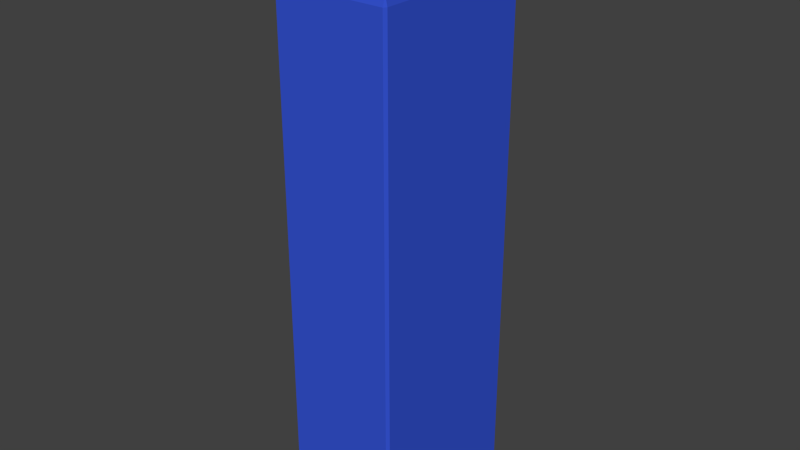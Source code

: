# Source: lipo2s.blend  (saved by Blender 2.74.0; exported with 4.5.12 LTS)
import bpy
from mathutils import Matrix  # noqa: F401  (used for matrix-valued properties, if any)

bpy.ops.wm.read_factory_settings(use_empty=True)
scene = bpy.context.scene
scene.name = 'Scene'

# ---- collections
col_collection_1 = bpy.data.collections.new('Collection 1'); scene.collection.children.link(col_collection_1)

# ---- materials (node trees are filled in below, after node groups)
mat_material_002 = bpy.data.materials.new('Material.002')
mat_material_002.alpha_threshold = 0.0
mat_material_002.use_transparent_shadow = False
mat_material_002.diffuse_color = (0.02198, 0.02198, 0.02198, 1.0)
mat_material_002.roughness = 0.5
mat_material_001 = bpy.data.materials.new('Material.001')
mat_material_001.alpha_threshold = 0.0
mat_material_001.use_transparent_shadow = False
mat_material_001.diffuse_color = (0.8, 0.0, 0.01211, 1.0)
mat_material_001.roughness = 0.5
mat_material = bpy.data.materials.new('Material')
mat_material.alpha_threshold = 0.0
mat_material.use_transparent_shadow = False
mat_material.diffuse_color = (0.03677, 0.08862, 0.6619, 1.0)
mat_material.roughness = 0.5

# ---- material node trees

# ---- world
world_world = bpy.data.worlds.new('World'); scene.world = world_world
world_world.color = (0.05088, 0.05088, 0.05088)
world_world.use_sun_shadow = False
world_world.sun_shadow_jitter_overblur = 0.0
world_world.cycles.sampling_method = 'MANUAL'
world_world.cycles.sample_map_resolution = 256

# ---- meshes
me_circle_004 = bpy.data.meshes.new('Circle.004')
me_circle_004.from_pydata([(-15.95, -26.47, -1.0), (-16.15, -26.49, -1.0), (-16.34, -26.55, -1.0), (-16.51, -26.64, -1.0), (-16.66, -26.76, -1.0), (-16.79, -26.91, -1.0), (-16.88, -27.09, -1.0), (-16.93, -27.27, -1.0), (-16.95, -27.47, -1.0), (-16.93, -27.66, -1.0), (-16.88, -27.85, -1.0), (-16.79, -28.03, -1.0), (-16.66, -28.18, -1.0), (-16.51, -28.3, -1.0), (-16.34, -28.39, -1.0), (-16.15, -28.45, -1.0), (-15.95, -28.47, -1.0), (-15.76, -28.45, -1.0), (-15.57, -28.39, -1.0), (-15.4, -28.3, -1.0), (-15.25, -28.18, -1.0), (-15.12, -28.03, -1.0), (-15.03, -27.85, -1.0), (-14.97, -27.66, -1.0), (-14.95, -27.47, -1.0), (-14.97, -27.27, -1.0), (-15.03, -27.09, -1.0), (-15.12, -26.91, -1.0), (-15.25, -26.76, -1.0), (-15.4, -26.64, -1.0), (-15.57, -26.55, -1.0), (-15.76, -26.49, -1.0), (-15.95, -26.47, 9.0), (-16.15, -26.49, 9.0), (-16.34, -26.55, 9.0), (-16.51, -26.64, 9.0), (-16.66, -26.76, 9.0), (-16.79, -26.91, 9.0), (-16.88, -27.09, 9.0), (-16.93, -27.27, 9.0), (-16.95, -27.47, 9.0), (-16.93, -27.66, 9.0), (-16.88, -27.85, 9.0), (-16.79, -28.03, 9.0), (-16.66, -28.18, 9.0), (-16.51, -28.3, 9.0), (-16.34, -28.39, 9.0), (-16.15, -28.45, 9.0), (-15.95, -28.47, 9.0), (-15.76, -28.45, 9.0), (-15.57, -28.39, 9.0), (-15.4, -28.3, 9.0), (-15.25, -28.18, 9.0), (-15.12, -28.03, 9.0), (-15.03, -27.85, 9.0), (-14.97, -27.66, 9.0), (-14.95, -27.47, 9.0), (-14.97, -27.27, 9.0), (-15.03, -27.09, 9.0), (-15.12, -26.91, 9.0), (-15.25, -26.76, 9.0), (-15.4, -26.64, 9.0), (-15.57, -26.55, 9.0), (-15.76, -26.49, 9.0)], [], [(29, 28, 60, 61), (18, 17, 49, 50), (7, 6, 38, 39), (27, 26, 58, 59), (5, 4, 36, 37), (16, 15, 47, 48), (25, 24, 56, 57), (3, 2, 34, 35), (14, 13, 45, 46), (23, 22, 54, 55), (1, 0, 32, 33), (12, 11, 43, 44), (0, 31, 63, 32), (21, 20, 52, 53), (10, 9, 41, 42), (30, 29, 61, 62), (19, 18, 50, 51), (8, 7, 39, 40), (28, 27, 59, 60), (17, 16, 48, 49), (6, 5, 37, 38), (26, 25, 57, 58), (4, 3, 35, 36), (15, 14, 46, 47), (24, 23, 55, 56), (2, 1, 33, 34), (13, 12, 44, 45), (22, 21, 53, 54), (11, 10, 42, 43), (31, 30, 62, 63), (20, 19, 51, 52), (9, 8, 40, 41), (33, 32, 63, 62, 61, 60, 59, 58, 57, 56, 55, 54, 53, 52, 51, 50, 49, 48, 47, 46, 45, 44, 43, 42, 41, 40, 39, 38, 37, 36, 35, 34), (1, 2, 3, 4, 5, 6, 7, 8, 9, 10, 11, 12, 13, 14, 15, 16, 17, 18, 19, 20, 21, 22, 23, 24, 25, 26, 27, 28, 29, 30, 31, 0)])
me_circle_004.materials.append(mat_material_002)
me_circle_004.use_remesh_preserve_volume = False
me_circle_004.use_remesh_preserve_attributes = False
me_circle_004.use_mirror_vertex_groups = False
me_circle_004.update()
me_circle_003 = bpy.data.meshes.new('Circle.003')
me_circle_003.from_pydata([(-12.95, -26.47, -1.0), (-13.15, -26.49, -1.0), (-13.34, -26.55, -1.0), (-13.51, -26.64, -1.0), (-13.66, -26.76, -1.0), (-13.79, -26.91, -1.0), (-13.88, -27.09, -1.0), (-13.93, -27.27, -1.0), (-13.95, -27.47, -1.0), (-13.93, -27.66, -1.0), (-13.88, -27.85, -1.0), (-13.79, -28.03, -1.0), (-13.66, -28.18, -1.0), (-13.51, -28.3, -1.0), (-13.34, -28.39, -1.0), (-13.15, -28.45, -1.0), (-12.95, -28.47, -1.0), (-12.76, -28.45, -1.0), (-12.57, -28.39, -1.0), (-12.4, -28.3, -1.0), (-12.25, -28.18, -1.0), (-12.12, -28.03, -1.0), (-12.03, -27.85, -1.0), (-11.97, -27.66, -1.0), (-11.95, -27.47, -1.0), (-11.97, -27.27, -1.0), (-12.03, -27.09, -1.0), (-12.12, -26.91, -1.0), (-12.25, -26.76, -1.0), (-12.4, -26.64, -1.0), (-12.57, -26.55, -1.0), (-12.76, -26.49, -1.0), (-12.95, -26.47, 9.0), (-13.15, -26.49, 9.0), (-13.34, -26.55, 9.0), (-13.51, -26.64, 9.0), (-13.66, -26.76, 9.0), (-13.79, -26.91, 9.0), (-13.88, -27.09, 9.0), (-13.93, -27.27, 9.0), (-13.95, -27.47, 9.0), (-13.93, -27.66, 9.0), (-13.88, -27.85, 9.0), (-13.79, -28.03, 9.0), (-13.66, -28.18, 9.0), (-13.51, -28.3, 9.0), (-13.34, -28.39, 9.0), (-13.15, -28.45, 9.0), (-12.95, -28.47, 9.0), (-12.76, -28.45, 9.0), (-12.57, -28.39, 9.0), (-12.4, -28.3, 9.0), (-12.25, -28.18, 9.0), (-12.12, -28.03, 9.0), (-12.03, -27.85, 9.0), (-11.97, -27.66, 9.0), (-11.95, -27.47, 9.0), (-11.97, -27.27, 9.0), (-12.03, -27.09, 9.0), (-12.12, -26.91, 9.0), (-12.25, -26.76, 9.0), (-12.4, -26.64, 9.0), (-12.57, -26.55, 9.0), (-12.76, -26.49, 9.0)], [], [(29, 28, 60, 61), (18, 17, 49, 50), (7, 6, 38, 39), (27, 26, 58, 59), (5, 4, 36, 37), (16, 15, 47, 48), (25, 24, 56, 57), (3, 2, 34, 35), (14, 13, 45, 46), (23, 22, 54, 55), (1, 0, 32, 33), (12, 11, 43, 44), (0, 31, 63, 32), (21, 20, 52, 53), (10, 9, 41, 42), (30, 29, 61, 62), (19, 18, 50, 51), (8, 7, 39, 40), (28, 27, 59, 60), (17, 16, 48, 49), (6, 5, 37, 38), (26, 25, 57, 58), (4, 3, 35, 36), (15, 14, 46, 47), (24, 23, 55, 56), (2, 1, 33, 34), (13, 12, 44, 45), (22, 21, 53, 54), (11, 10, 42, 43), (31, 30, 62, 63), (20, 19, 51, 52), (9, 8, 40, 41), (33, 32, 63, 62, 61, 60, 59, 58, 57, 56, 55, 54, 53, 52, 51, 50, 49, 48, 47, 46, 45, 44, 43, 42, 41, 40, 39, 38, 37, 36, 35, 34), (1, 2, 3, 4, 5, 6, 7, 8, 9, 10, 11, 12, 13, 14, 15, 16, 17, 18, 19, 20, 21, 22, 23, 24, 25, 26, 27, 28, 29, 30, 31, 0)])
me_circle_003.materials.append(mat_material_002)
me_circle_003.use_remesh_preserve_volume = False
me_circle_003.use_remesh_preserve_attributes = False
me_circle_003.use_mirror_vertex_groups = False
me_circle_003.update()
me_circle_002 = bpy.data.meshes.new('Circle.002')
me_circle_002.from_pydata([(-9.954, -26.47, -1.0), (-10.15, -26.49, -1.0), (-10.34, -26.55, -1.0), (-10.51, -26.64, -1.0), (-10.66, -26.76, -1.0), (-10.79, -26.91, -1.0), (-10.88, -27.09, -1.0), (-10.93, -27.27, -1.0), (-10.95, -27.47, -1.0), (-10.93, -27.66, -1.0), (-10.88, -27.85, -1.0), (-10.79, -28.03, -1.0), (-10.66, -28.18, -1.0), (-10.51, -28.3, -1.0), (-10.34, -28.39, -1.0), (-10.15, -28.45, -1.0), (-9.954, -28.47, -1.0), (-9.758, -28.45, -1.0), (-9.571, -28.39, -1.0), (-9.398, -28.3, -1.0), (-9.246, -28.18, -1.0), (-9.122, -28.03, -1.0), (-9.03, -27.85, -1.0), (-8.973, -27.66, -1.0), (-8.954, -27.47, -1.0), (-8.973, -27.27, -1.0), (-9.03, -27.09, -1.0), (-9.122, -26.91, -1.0), (-9.246, -26.76, -1.0), (-9.398, -26.64, -1.0), (-9.571, -26.55, -1.0), (-9.758, -26.49, -1.0), (-9.954, -26.47, 9.0), (-10.15, -26.49, 9.0), (-10.34, -26.55, 9.0), (-10.51, -26.64, 9.0), (-10.66, -26.76, 9.0), (-10.79, -26.91, 9.0), (-10.88, -27.09, 9.0), (-10.93, -27.27, 9.0), (-10.95, -27.47, 9.0), (-10.93, -27.66, 9.0), (-10.88, -27.85, 9.0), (-10.79, -28.03, 9.0), (-10.66, -28.18, 9.0), (-10.51, -28.3, 9.0), (-10.34, -28.39, 9.0), (-10.15, -28.45, 9.0), (-9.954, -28.47, 9.0), (-9.758, -28.45, 9.0), (-9.571, -28.39, 9.0), (-9.398, -28.3, 9.0), (-9.246, -28.18, 9.0), (-9.122, -28.03, 9.0), (-9.03, -27.85, 9.0), (-8.973, -27.66, 9.0), (-8.954, -27.47, 9.0), (-8.973, -27.27, 9.0), (-9.03, -27.09, 9.0), (-9.122, -26.91, 9.0), (-9.246, -26.76, 9.0), (-9.398, -26.64, 9.0), (-9.571, -26.55, 9.0), (-9.758, -26.49, 9.0)], [], [(29, 28, 60, 61), (18, 17, 49, 50), (7, 6, 38, 39), (27, 26, 58, 59), (5, 4, 36, 37), (16, 15, 47, 48), (25, 24, 56, 57), (3, 2, 34, 35), (14, 13, 45, 46), (23, 22, 54, 55), (1, 0, 32, 33), (12, 11, 43, 44), (0, 31, 63, 32), (21, 20, 52, 53), (10, 9, 41, 42), (30, 29, 61, 62), (19, 18, 50, 51), (8, 7, 39, 40), (28, 27, 59, 60), (17, 16, 48, 49), (6, 5, 37, 38), (26, 25, 57, 58), (4, 3, 35, 36), (15, 14, 46, 47), (24, 23, 55, 56), (2, 1, 33, 34), (13, 12, 44, 45), (22, 21, 53, 54), (11, 10, 42, 43), (31, 30, 62, 63), (20, 19, 51, 52), (9, 8, 40, 41), (33, 32, 63, 62, 61, 60, 59, 58, 57, 56, 55, 54, 53, 52, 51, 50, 49, 48, 47, 46, 45, 44, 43, 42, 41, 40, 39, 38, 37, 36, 35, 34), (1, 2, 3, 4, 5, 6, 7, 8, 9, 10, 11, 12, 13, 14, 15, 16, 17, 18, 19, 20, 21, 22, 23, 24, 25, 26, 27, 28, 29, 30, 31, 0)])
me_circle_002.materials.append(mat_material_001)
me_circle_002.use_remesh_preserve_volume = False
me_circle_002.use_remesh_preserve_attributes = False
me_circle_002.use_mirror_vertex_groups = False
me_circle_002.update()
me_circle_001 = bpy.data.meshes.new('Circle.001')
me_circle_001.from_pydata([(-6.954, -26.47, -1.0), (-7.149, -26.49, -1.0), (-7.336, -26.55, -1.0), (-7.509, -26.64, -1.0), (-7.661, -26.76, -1.0), (-7.785, -26.91, -1.0), (-7.877, -27.09, -1.0), (-7.934, -27.27, -1.0), (-7.954, -27.47, -1.0), (-7.934, -27.66, -1.0), (-7.877, -27.85, -1.0), (-7.785, -28.03, -1.0), (-7.661, -28.18, -1.0), (-7.509, -28.3, -1.0), (-7.336, -28.39, -1.0), (-7.149, -28.45, -1.0), (-6.954, -28.47, -1.0), (-6.758, -28.45, -1.0), (-6.571, -28.39, -1.0), (-6.398, -28.3, -1.0), (-6.246, -28.18, -1.0), (-6.122, -28.03, -1.0), (-6.03, -27.85, -1.0), (-5.973, -27.66, -1.0), (-5.954, -27.47, -1.0), (-5.973, -27.27, -1.0), (-6.03, -27.09, -1.0), (-6.122, -26.91, -1.0), (-6.246, -26.76, -1.0), (-6.398, -26.64, -1.0), (-6.571, -26.55, -1.0), (-6.758, -26.49, -1.0), (-6.954, -26.47, 9.0), (-7.149, -26.49, 9.0), (-7.336, -26.55, 9.0), (-7.509, -26.64, 9.0), (-7.661, -26.76, 9.0), (-7.785, -26.91, 9.0), (-7.877, -27.09, 9.0), (-7.934, -27.27, 9.0), (-7.954, -27.47, 9.0), (-7.934, -27.66, 9.0), (-7.877, -27.85, 9.0), (-7.785, -28.03, 9.0), (-7.661, -28.18, 9.0), (-7.509, -28.3, 9.0), (-7.336, -28.39, 9.0), (-7.149, -28.45, 9.0), (-6.954, -28.47, 9.0), (-6.758, -28.45, 9.0), (-6.571, -28.39, 9.0), (-6.398, -28.3, 9.0), (-6.246, -28.18, 9.0), (-6.122, -28.03, 9.0), (-6.03, -27.85, 9.0), (-5.973, -27.66, 9.0), (-5.954, -27.47, 9.0), (-5.973, -27.27, 9.0), (-6.03, -27.09, 9.0), (-6.122, -26.91, 9.0), (-6.246, -26.76, 9.0), (-6.398, -26.64, 9.0), (-6.571, -26.55, 9.0), (-6.758, -26.49, 9.0)], [], [(29, 28, 60, 61), (18, 17, 49, 50), (7, 6, 38, 39), (27, 26, 58, 59), (5, 4, 36, 37), (16, 15, 47, 48), (25, 24, 56, 57), (3, 2, 34, 35), (14, 13, 45, 46), (23, 22, 54, 55), (1, 0, 32, 33), (12, 11, 43, 44), (0, 31, 63, 32), (21, 20, 52, 53), (10, 9, 41, 42), (30, 29, 61, 62), (19, 18, 50, 51), (8, 7, 39, 40), (28, 27, 59, 60), (17, 16, 48, 49), (6, 5, 37, 38), (26, 25, 57, 58), (4, 3, 35, 36), (15, 14, 46, 47), (24, 23, 55, 56), (2, 1, 33, 34), (13, 12, 44, 45), (22, 21, 53, 54), (11, 10, 42, 43), (31, 30, 62, 63), (20, 19, 51, 52), (9, 8, 40, 41), (33, 32, 63, 62, 61, 60, 59, 58, 57, 56, 55, 54, 53, 52, 51, 50, 49, 48, 47, 46, 45, 44, 43, 42, 41, 40, 39, 38, 37, 36, 35, 34), (1, 2, 3, 4, 5, 6, 7, 8, 9, 10, 11, 12, 13, 14, 15, 16, 17, 18, 19, 20, 21, 22, 23, 24, 25, 26, 27, 28, 29, 30, 31, 0)])
me_circle_001.materials.append(mat_material_001)
me_circle_001.use_remesh_preserve_volume = False
me_circle_001.use_remesh_preserve_attributes = False
me_circle_001.use_mirror_vertex_groups = False
me_circle_001.update()
me_circle = bpy.data.meshes.new('Circle')
me_circle.from_pydata([(-3.954, -26.47, -1.0), (-4.149, -26.49, -1.0), (-4.336, -26.55, -1.0), (-4.509, -26.64, -1.0), (-4.661, -26.76, -1.0), (-4.785, -26.91, -1.0), (-4.877, -27.09, -1.0), (-4.934, -27.27, -1.0), (-4.954, -27.47, -1.0), (-4.934, -27.66, -1.0), (-4.877, -27.85, -1.0), (-4.785, -28.03, -1.0), (-4.661, -28.18, -1.0), (-4.509, -28.3, -1.0), (-4.336, -28.39, -1.0), (-4.149, -28.45, -1.0), (-3.954, -28.47, -1.0), (-3.758, -28.45, -1.0), (-3.571, -28.39, -1.0), (-3.398, -28.3, -1.0), (-3.246, -28.18, -1.0), (-3.122, -28.03, -1.0), (-3.03, -27.85, -1.0), (-2.973, -27.66, -1.0), (-2.954, -27.47, -1.0), (-2.973, -27.27, -1.0), (-3.03, -27.09, -1.0), (-3.122, -26.91, -1.0), (-3.246, -26.76, -1.0), (-3.398, -26.64, -1.0), (-3.571, -26.55, -1.0), (-3.758, -26.49, -1.0), (-3.954, -26.47, 9.0), (-4.149, -26.49, 9.0), (-4.336, -26.55, 9.0), (-4.509, -26.64, 9.0), (-4.661, -26.76, 9.0), (-4.785, -26.91, 9.0), (-4.877, -27.09, 9.0), (-4.934, -27.27, 9.0), (-4.954, -27.47, 9.0), (-4.934, -27.66, 9.0), (-4.877, -27.85, 9.0), (-4.785, -28.03, 9.0), (-4.661, -28.18, 9.0), (-4.509, -28.3, 9.0), (-4.336, -28.39, 9.0), (-4.149, -28.45, 9.0), (-3.954, -28.47, 9.0), (-3.758, -28.45, 9.0), (-3.571, -28.39, 9.0), (-3.398, -28.3, 9.0), (-3.246, -28.18, 9.0), (-3.122, -28.03, 9.0), (-3.03, -27.85, 9.0), (-2.973, -27.66, 9.0), (-2.954, -27.47, 9.0), (-2.973, -27.27, 9.0), (-3.03, -27.09, 9.0), (-3.122, -26.91, 9.0), (-3.246, -26.76, 9.0), (-3.398, -26.64, 9.0), (-3.571, -26.55, 9.0), (-3.758, -26.49, 9.0)], [], [(29, 28, 60, 61), (18, 17, 49, 50), (7, 6, 38, 39), (27, 26, 58, 59), (5, 4, 36, 37), (16, 15, 47, 48), (25, 24, 56, 57), (3, 2, 34, 35), (14, 13, 45, 46), (23, 22, 54, 55), (1, 0, 32, 33), (12, 11, 43, 44), (0, 31, 63, 32), (21, 20, 52, 53), (10, 9, 41, 42), (30, 29, 61, 62), (19, 18, 50, 51), (8, 7, 39, 40), (28, 27, 59, 60), (17, 16, 48, 49), (6, 5, 37, 38), (26, 25, 57, 58), (4, 3, 35, 36), (15, 14, 46, 47), (24, 23, 55, 56), (2, 1, 33, 34), (13, 12, 44, 45), (22, 21, 53, 54), (11, 10, 42, 43), (31, 30, 62, 63), (20, 19, 51, 52), (9, 8, 40, 41), (33, 32, 63, 62, 61, 60, 59, 58, 57, 56, 55, 54, 53, 52, 51, 50, 49, 48, 47, 46, 45, 44, 43, 42, 41, 40, 39, 38, 37, 36, 35, 34), (1, 2, 3, 4, 5, 6, 7, 8, 9, 10, 11, 12, 13, 14, 15, 16, 17, 18, 19, 20, 21, 22, 23, 24, 25, 26, 27, 28, 29, 30, 31, 0)])
me_circle.materials.append(mat_material_001)
me_circle.use_remesh_preserve_volume = False
me_circle.use_remesh_preserve_attributes = False
me_circle.use_mirror_vertex_groups = False
me_circle.update()
me_cube = bpy.data.meshes.new('Cube')
me_cube.from_pydata([(-19.65, -19.65, -20.0), (-19.65, -20.0, -19.65), (-20.0, -19.65, -19.65), (-20.0, -19.65, -0.3536), (-19.65, -20.0, -0.3536), (-19.65, -19.65, 1.907e-06), (-20.0, -0.3536, -19.65), (-19.65, 0.0, -19.65), (-19.65, -0.3536, -20.0), (-20.0, -0.3536, -0.3536), (-19.65, -0.3536, 1.907e-06), (-19.65, 0.0, -0.3536), (0.0, -19.65, -19.65), (-0.3536, -20.0, -19.65), (-0.3536, -19.65, -20.0), (0.0, -19.65, -0.3536), (-0.3536, -19.65, 1.907e-06), (-0.3536, -20.0, -0.3536), (-0.3536, 0.0, -19.65), (0.0, -0.3536, -19.65), (-0.3536, -0.3536, -20.0), (-0.3536, 0.0, -0.3536), (-0.3536, -0.3536, 1.907e-06), (0.0, -0.3536, -0.3536)], [], [(0, 8, 20, 14), (23, 15, 12, 19), (16, 22, 10, 5), (17, 4, 1, 13), (11, 21, 18, 7), (0, 1, 2), (3, 4, 5), (6, 7, 8), (9, 10, 11), (12, 13, 14), (15, 16, 17), (18, 19, 20), (21, 22, 23), (1, 4, 3, 2), (5, 10, 9, 3), (11, 7, 6, 9), (8, 0, 2, 6), (10, 22, 21, 11), (23, 19, 18, 21), (20, 8, 7, 18), (22, 16, 15, 23), (17, 13, 12, 15), (14, 20, 19, 12), (16, 5, 4, 17), (0, 14, 13, 1), (3, 9, 6, 2)])
me_cube.materials.append(mat_material)
me_cube.use_remesh_preserve_volume = False
me_cube.use_remesh_preserve_attributes = False
me_cube.use_mirror_vertex_groups = False
me_cube.update()

# ---- objects
ob_circle_004 = bpy.data.objects.new('Circle.004', me_circle_004)
ob_circle_003 = bpy.data.objects.new('Circle.003', me_circle_003)
ob_circle_002 = bpy.data.objects.new('Circle.002', me_circle_002)
ob_circle_001 = bpy.data.objects.new('Circle.001', me_circle_001)
ob_circle = bpy.data.objects.new('Circle', me_circle)
ob_cube = bpy.data.objects.new('Cube', me_cube)

# ---- transforms, parenting, visibility, modifiers, constraints
ob_circle_004.location = (9.537e-07, 9.537e-07, 7.629e-06)
ob_circle_004.lineart.crease_threshold = 0.0
ob_circle_003.location = (9.537e-07, 9.537e-07, 0.0)
ob_circle_003.lineart.crease_threshold = 0.0
ob_circle_002.location = (9.537e-07, 9.537e-07, 0.0)
ob_circle_002.lineart.crease_threshold = 0.0
ob_circle_001.location = (9.537e-07, 9.537e-07, 0.0)
ob_circle_001.lineart.crease_threshold = 0.0
ob_circle.location = (1.907e-06, 9.537e-07, 7.629e-06)
ob_circle.lineart.crease_threshold = 0.0
ob_cube.location = (9.537e-07, 9.537e-07, 3.815e-06)
ob_cube.scale = (1.0, 1.5, 4.6)
ob_cube.lineart.crease_threshold = 0.0

# ---- collection membership
col_collection_1.objects.link(ob_circle_004)
col_collection_1.objects.link(ob_circle_003)
col_collection_1.objects.link(ob_circle_002)
col_collection_1.objects.link(ob_circle_001)
col_collection_1.objects.link(ob_circle)
col_collection_1.objects.link(ob_cube)

# ---- scene / render settings (as saved in the file)
scene.frame_start = 1; scene.frame_end = 50; scene.frame_set(1)
scene.render.engine = 'BLENDER_EEVEE_NEXT'
scene.render.image_settings.compression = 90
scene.render.resolution_percentage = 50
scene.render.dither_intensity = 0.0
scene.cycles.use_denoising = False
scene.cycles.samples = 10
scene.cycles.sampling_pattern = 'TABULATED_SOBOL'
scene.cycles.light_sampling_threshold = 0.0
scene.cycles.use_adaptive_sampling = False
scene.cycles.use_light_tree = False
scene.cycles.blur_glossy = 0.0
scene.cycles.volume_bounces = 1
scene.cycles.pixel_filter_type = 'GAUSSIAN'
scene.cycles.sample_clamp_indirect = 0.0
scene.view_settings.view_transform = 'Standard'
scene.unit_settings.scale_length = 0.001
bpy.context.view_layer.update()

# ---- added for rendering (the .blend has no active camera and no usable light): camera, sun
cam_auto = bpy.data.cameras.new('AutoCamera')
cam_auto.lens = 50.0
cam_auto.sensor_width = 36.0
cam_auto.clip_end = 1741.37
ob_auto_camera = bpy.data.objects.new('AutoCamera', cam_auto)
scene.collection.objects.link(ob_auto_camera)
ob_auto_camera.location = (89.2236, -134.068, 37.8789)
ob_auto_camera.rotation_euler = (1.09748, -7.21219e-08, 0.694738)
scene.camera = ob_auto_camera
light_auto_sun = bpy.data.lights.new('AutoSun', 'SUN')
light_auto_sun.energy = 3.0
light_auto_sun.angle = 0.0523599
ob_auto_sun = bpy.data.objects.new('AutoSun', light_auto_sun)
scene.collection.objects.link(ob_auto_sun)
ob_auto_sun.rotation_euler = (0.872665, 0.174533, 0.523599)
bpy.context.view_layer.update()
